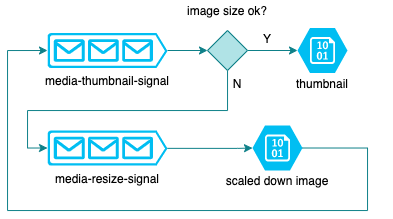

The diagram above was exported from draw.io. Its source (the exported page's mxGraphModel, read from the mxfile embedded in the PNG):
<mxGraphModel dx="819" dy="493" grid="1" gridSize="10" guides="1" tooltips="1" connect="1" arrows="1" fold="1" page="1" pageScale="1" pageWidth="827" pageHeight="1169" math="0" shadow="0">
  <root>
    <mxCell id="0" />
    <mxCell id="1" parent="0" />
    <mxCell id="0n1kZrMY7D74XNyERGIK-4" style="edgeStyle=orthogonalEdgeStyle;rounded=0;orthogonalLoop=1;jettySize=auto;html=1;fillColor=#b0e3e6;strokeColor=#0e8088;" edge="1" parent="1" target="0n1kZrMY7D74XNyERGIK-3">
      <mxGeometry relative="1" as="geometry">
        <mxPoint x="200" y="60" as="sourcePoint" />
      </mxGeometry>
    </mxCell>
    <mxCell id="0n1kZrMY7D74XNyERGIK-2" value="media-thumbnail-signal" style="text;html=1;strokeColor=none;fillColor=none;align=center;verticalAlign=middle;whiteSpace=wrap;rounded=0;" vertex="1" parent="1">
      <mxGeometry x="70" y="80" width="140" height="20" as="geometry" />
    </mxCell>
    <mxCell id="0n1kZrMY7D74XNyERGIK-10" style="edgeStyle=orthogonalEdgeStyle;rounded=0;orthogonalLoop=1;jettySize=auto;html=1;fillColor=#b0e3e6;strokeColor=#0e8088;" edge="1" parent="1" source="0n1kZrMY7D74XNyERGIK-3" target="0n1kZrMY7D74XNyERGIK-9">
      <mxGeometry relative="1" as="geometry" />
    </mxCell>
    <mxCell id="0n1kZrMY7D74XNyERGIK-16" style="edgeStyle=orthogonalEdgeStyle;rounded=0;orthogonalLoop=1;jettySize=auto;html=1;entryX=0;entryY=0.5;entryDx=0;entryDy=0;entryPerimeter=0;fillColor=#b0e3e6;strokeColor=#0e8088;" edge="1" parent="1" source="0n1kZrMY7D74XNyERGIK-3" target="0n1kZrMY7D74XNyERGIK-15">
      <mxGeometry relative="1" as="geometry">
        <Array as="points">
          <mxPoint x="260" y="120" />
          <mxPoint x="60" y="120" />
          <mxPoint x="60" y="157" />
        </Array>
      </mxGeometry>
    </mxCell>
    <mxCell id="0n1kZrMY7D74XNyERGIK-3" value="" style="rhombus;whiteSpace=wrap;html=1;fillColor=#b0e3e6;strokeColor=#0e8088;" vertex="1" parent="1">
      <mxGeometry x="240" y="40" width="40" height="40" as="geometry" />
    </mxCell>
    <mxCell id="0n1kZrMY7D74XNyERGIK-5" value="image size ok?" style="text;html=1;strokeColor=none;fillColor=none;align=center;verticalAlign=middle;whiteSpace=wrap;rounded=0;" vertex="1" parent="1">
      <mxGeometry x="190" y="10" width="140" height="20" as="geometry" />
    </mxCell>
    <mxCell id="0n1kZrMY7D74XNyERGIK-7" value="" style="verticalLabelPosition=bottom;html=1;verticalAlign=top;align=center;strokeColor=none;fillColor=#00BEF2;shape=mxgraph.azure.queue_generic;pointerEvents=1;" vertex="1" parent="1">
      <mxGeometry x="80" y="42.5" width="120" height="35" as="geometry" />
    </mxCell>
    <mxCell id="0n1kZrMY7D74XNyERGIK-9" value="" style="verticalLabelPosition=bottom;html=1;verticalAlign=top;align=center;strokeColor=none;fillColor=#00BEF2;shape=mxgraph.azure.storage_blob;" vertex="1" parent="1">
      <mxGeometry x="330" y="37.5" width="50" height="45" as="geometry" />
    </mxCell>
    <mxCell id="0n1kZrMY7D74XNyERGIK-11" value="thumbnail" style="text;html=1;strokeColor=none;fillColor=none;align=center;verticalAlign=middle;whiteSpace=wrap;rounded=0;" vertex="1" parent="1">
      <mxGeometry x="285" y="82.5" width="140" height="20" as="geometry" />
    </mxCell>
    <mxCell id="0n1kZrMY7D74XNyERGIK-12" value="Y" style="text;html=1;strokeColor=none;fillColor=none;align=center;verticalAlign=middle;whiteSpace=wrap;rounded=0;" vertex="1" parent="1">
      <mxGeometry x="285" y="37.5" width="30" height="20" as="geometry" />
    </mxCell>
    <mxCell id="0n1kZrMY7D74XNyERGIK-13" value="N" style="text;html=1;strokeColor=none;fillColor=none;align=center;verticalAlign=middle;whiteSpace=wrap;rounded=0;" vertex="1" parent="1">
      <mxGeometry x="255" y="82.5" width="30" height="20" as="geometry" />
    </mxCell>
    <mxCell id="0n1kZrMY7D74XNyERGIK-14" value="media-resize-signal" style="text;html=1;strokeColor=none;fillColor=none;align=center;verticalAlign=middle;whiteSpace=wrap;rounded=0;" vertex="1" parent="1">
      <mxGeometry x="70" y="177.5" width="140" height="20" as="geometry" />
    </mxCell>
    <mxCell id="0n1kZrMY7D74XNyERGIK-15" value="" style="verticalLabelPosition=bottom;html=1;verticalAlign=top;align=center;strokeColor=none;fillColor=#00BEF2;shape=mxgraph.azure.queue_generic;pointerEvents=1;" vertex="1" parent="1">
      <mxGeometry x="80" y="140" width="120" height="35" as="geometry" />
    </mxCell>
    <mxCell id="0n1kZrMY7D74XNyERGIK-17" value="" style="verticalLabelPosition=bottom;html=1;verticalAlign=top;align=center;strokeColor=none;fillColor=#00BEF2;shape=mxgraph.azure.storage_blob;" vertex="1" parent="1">
      <mxGeometry x="285" y="135" width="50" height="45" as="geometry" />
    </mxCell>
    <mxCell id="0n1kZrMY7D74XNyERGIK-19" style="edgeStyle=orthogonalEdgeStyle;rounded=0;orthogonalLoop=1;jettySize=auto;html=1;entryX=0;entryY=0.5;entryDx=0;entryDy=0;entryPerimeter=0;fillColor=#b0e3e6;strokeColor=#0e8088;exitX=1;exitY=0.51;exitDx=0;exitDy=0;exitPerimeter=0;" edge="1" parent="1" source="0n1kZrMY7D74XNyERGIK-15" target="0n1kZrMY7D74XNyERGIK-17">
      <mxGeometry relative="1" as="geometry">
        <mxPoint x="270.03703703703695" y="89.96296296296305" as="sourcePoint" />
        <mxPoint x="90" y="167.5" as="targetPoint" />
        <Array as="points">
          <mxPoint x="270" y="158" />
        </Array>
      </mxGeometry>
    </mxCell>
    <mxCell id="0n1kZrMY7D74XNyERGIK-20" value="scaled down image" style="text;html=1;strokeColor=none;fillColor=none;align=center;verticalAlign=middle;whiteSpace=wrap;rounded=0;" vertex="1" parent="1">
      <mxGeometry x="240" y="180" width="140" height="20" as="geometry" />
    </mxCell>
    <mxCell id="0n1kZrMY7D74XNyERGIK-21" style="edgeStyle=orthogonalEdgeStyle;rounded=0;orthogonalLoop=1;jettySize=auto;html=1;entryX=0;entryY=0.5;entryDx=0;entryDy=0;entryPerimeter=0;fillColor=#b0e3e6;strokeColor=#0e8088;exitX=1;exitY=0.5;exitDx=0;exitDy=0;exitPerimeter=0;" edge="1" parent="1" source="0n1kZrMY7D74XNyERGIK-17" target="0n1kZrMY7D74XNyERGIK-7">
      <mxGeometry relative="1" as="geometry">
        <mxPoint x="270.03703703703695" y="89.96296296296305" as="sourcePoint" />
        <mxPoint x="90" y="167.5" as="targetPoint" />
        <Array as="points">
          <mxPoint x="400" y="158" />
          <mxPoint x="400" y="220" />
          <mxPoint x="40" y="220" />
          <mxPoint x="40" y="60" />
        </Array>
      </mxGeometry>
    </mxCell>
  </root>
</mxGraphModel>